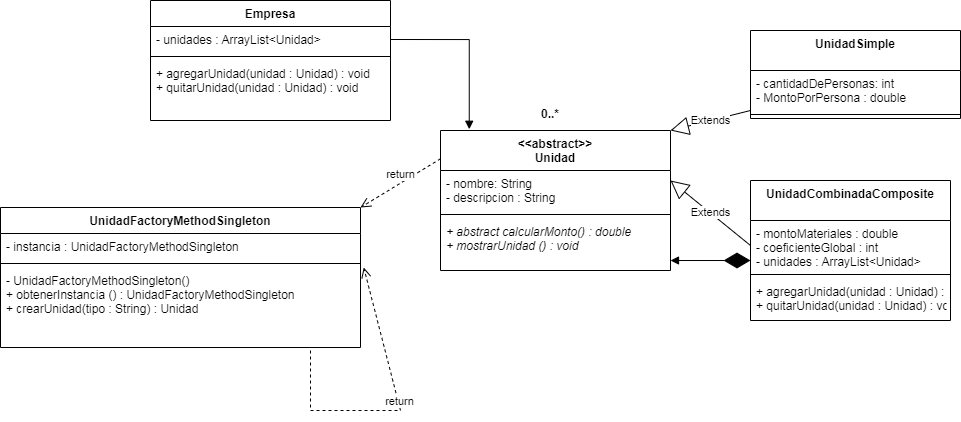

The diagram above was exported from draw.io. Its source (the exported page's mxGraphModel, read from the mxfile embedded in the PNG):
<mxGraphModel dx="1871" dy="462" grid="1" gridSize="10" guides="1" tooltips="1" connect="1" arrows="1" fold="1" page="1" pageScale="1" pageWidth="850" pageHeight="1100" math="0" shadow="0">
  <root>
    <mxCell id="0" />
    <mxCell id="1" parent="0" />
    <mxCell id="1EK2wuZpNV_nPGPAWmXX-1" value="&lt;&lt;abstract&gt;&gt;&#10;Unidad" style="swimlane;fontStyle=1;align=center;verticalAlign=top;childLayout=stackLayout;horizontal=1;startSize=40;horizontalStack=0;resizeParent=1;resizeParentMax=0;resizeLast=0;collapsible=1;marginBottom=0;" vertex="1" parent="1">
      <mxGeometry x="270" y="160" width="230" height="140" as="geometry" />
    </mxCell>
    <mxCell id="1EK2wuZpNV_nPGPAWmXX-2" value="- nombre: String&#10;- descripcion : String" style="text;strokeColor=none;fillColor=none;align=left;verticalAlign=top;spacingLeft=4;spacingRight=4;overflow=hidden;rotatable=0;points=[[0,0.5],[1,0.5]];portConstraint=eastwest;" vertex="1" parent="1EK2wuZpNV_nPGPAWmXX-1">
      <mxGeometry y="40" width="230" height="40" as="geometry" />
    </mxCell>
    <mxCell id="1EK2wuZpNV_nPGPAWmXX-3" value="" style="line;strokeWidth=1;fillColor=none;align=left;verticalAlign=middle;spacingTop=-1;spacingLeft=3;spacingRight=3;rotatable=0;labelPosition=right;points=[];portConstraint=eastwest;strokeColor=inherit;" vertex="1" parent="1EK2wuZpNV_nPGPAWmXX-1">
      <mxGeometry y="80" width="230" height="8" as="geometry" />
    </mxCell>
    <mxCell id="1EK2wuZpNV_nPGPAWmXX-4" value="+ abstract calcularMonto() : double&#10;+ mostrarUnidad () : void&#10;" style="text;strokeColor=none;fillColor=none;align=left;verticalAlign=top;spacingLeft=4;spacingRight=4;overflow=hidden;rotatable=0;points=[[0,0.5],[1,0.5]];portConstraint=eastwest;fontStyle=2" vertex="1" parent="1EK2wuZpNV_nPGPAWmXX-1">
      <mxGeometry y="88" width="230" height="52" as="geometry" />
    </mxCell>
    <mxCell id="1EK2wuZpNV_nPGPAWmXX-5" value="UnidadSimple" style="swimlane;fontStyle=1;align=center;verticalAlign=top;childLayout=stackLayout;horizontal=1;startSize=40;horizontalStack=0;resizeParent=1;resizeParentMax=0;resizeLast=0;collapsible=1;marginBottom=0;" vertex="1" parent="1">
      <mxGeometry x="580" y="60" width="210" height="88" as="geometry" />
    </mxCell>
    <mxCell id="1EK2wuZpNV_nPGPAWmXX-6" value="- cantidadDePersonas: int&#10;- MontoPorPersona : double" style="text;strokeColor=none;fillColor=none;align=left;verticalAlign=top;spacingLeft=4;spacingRight=4;overflow=hidden;rotatable=0;points=[[0,0.5],[1,0.5]];portConstraint=eastwest;" vertex="1" parent="1EK2wuZpNV_nPGPAWmXX-5">
      <mxGeometry y="40" width="210" height="40" as="geometry" />
    </mxCell>
    <mxCell id="1EK2wuZpNV_nPGPAWmXX-7" value="" style="line;strokeWidth=1;fillColor=none;align=left;verticalAlign=middle;spacingTop=-1;spacingLeft=3;spacingRight=3;rotatable=0;labelPosition=right;points=[];portConstraint=eastwest;strokeColor=inherit;" vertex="1" parent="1EK2wuZpNV_nPGPAWmXX-5">
      <mxGeometry y="80" width="210" height="8" as="geometry" />
    </mxCell>
    <mxCell id="1EK2wuZpNV_nPGPAWmXX-9" value="UnidadCombinadaComposite&#10;" style="swimlane;fontStyle=1;align=center;verticalAlign=top;childLayout=stackLayout;horizontal=1;startSize=40;horizontalStack=0;resizeParent=1;resizeParentMax=0;resizeLast=0;collapsible=1;marginBottom=0;" vertex="1" parent="1">
      <mxGeometry x="580" y="210" width="200" height="140" as="geometry" />
    </mxCell>
    <mxCell id="1EK2wuZpNV_nPGPAWmXX-10" value="- montoMateriales : double&#10;- coeficienteGlobal : int&#10;- unidades : ArrayList&lt;Unidad&gt;" style="text;strokeColor=none;fillColor=none;align=left;verticalAlign=top;spacingLeft=4;spacingRight=4;overflow=hidden;rotatable=0;points=[[0,0.5],[1,0.5]];portConstraint=eastwest;" vertex="1" parent="1EK2wuZpNV_nPGPAWmXX-9">
      <mxGeometry y="40" width="200" height="50" as="geometry" />
    </mxCell>
    <mxCell id="1EK2wuZpNV_nPGPAWmXX-11" value="" style="line;strokeWidth=1;fillColor=none;align=left;verticalAlign=middle;spacingTop=-1;spacingLeft=3;spacingRight=3;rotatable=0;labelPosition=right;points=[];portConstraint=eastwest;strokeColor=inherit;" vertex="1" parent="1EK2wuZpNV_nPGPAWmXX-9">
      <mxGeometry y="90" width="200" height="8" as="geometry" />
    </mxCell>
    <mxCell id="1EK2wuZpNV_nPGPAWmXX-12" value="+ agregarUnidad(unidad : Unidad) : void&#10;+ quitarUnidad(unidad : Unidad) : void" style="text;strokeColor=none;fillColor=none;align=left;verticalAlign=top;spacingLeft=4;spacingRight=4;overflow=hidden;rotatable=0;points=[[0,0.5],[1,0.5]];portConstraint=eastwest;" vertex="1" parent="1EK2wuZpNV_nPGPAWmXX-9">
      <mxGeometry y="98" width="200" height="42" as="geometry" />
    </mxCell>
    <mxCell id="1EK2wuZpNV_nPGPAWmXX-17" value="UnidadFactoryMethodSingleton" style="swimlane;fontStyle=1;align=center;verticalAlign=top;childLayout=stackLayout;horizontal=1;startSize=26;horizontalStack=0;resizeParent=1;resizeParentMax=0;resizeLast=0;collapsible=1;marginBottom=0;" vertex="1" parent="1">
      <mxGeometry x="-170" y="237" width="360" height="140" as="geometry" />
    </mxCell>
    <mxCell id="1EK2wuZpNV_nPGPAWmXX-18" value="- instancia : UnidadFactoryMethodSingleton" style="text;strokeColor=none;fillColor=none;align=left;verticalAlign=top;spacingLeft=4;spacingRight=4;overflow=hidden;rotatable=0;points=[[0,0.5],[1,0.5]];portConstraint=eastwest;" vertex="1" parent="1EK2wuZpNV_nPGPAWmXX-17">
      <mxGeometry y="26" width="360" height="26" as="geometry" />
    </mxCell>
    <mxCell id="1EK2wuZpNV_nPGPAWmXX-19" value="" style="line;strokeWidth=1;fillColor=none;align=left;verticalAlign=middle;spacingTop=-1;spacingLeft=3;spacingRight=3;rotatable=0;labelPosition=right;points=[];portConstraint=eastwest;strokeColor=inherit;" vertex="1" parent="1EK2wuZpNV_nPGPAWmXX-17">
      <mxGeometry y="52" width="360" height="8" as="geometry" />
    </mxCell>
    <mxCell id="1EK2wuZpNV_nPGPAWmXX-20" value="- UnidadFactoryMethodSingleton()&#10;+ obtenerInstancia () : UnidadFactoryMethodSingleton&#10;+ crearUnidad(tipo : String) : Unidad" style="text;strokeColor=none;fillColor=none;align=left;verticalAlign=top;spacingLeft=4;spacingRight=4;overflow=hidden;rotatable=0;points=[[0,0.5],[1,0.5]];portConstraint=eastwest;" vertex="1" parent="1EK2wuZpNV_nPGPAWmXX-17">
      <mxGeometry y="60" width="360" height="80" as="geometry" />
    </mxCell>
    <mxCell id="1EK2wuZpNV_nPGPAWmXX-31" value="return" style="html=1;verticalAlign=bottom;endArrow=open;dashed=1;endSize=8;rounded=0;entryX=1.009;entryY=0;entryDx=0;entryDy=0;entryPerimeter=0;" edge="1" parent="1EK2wuZpNV_nPGPAWmXX-17" target="1EK2wuZpNV_nPGPAWmXX-20">
      <mxGeometry relative="1" as="geometry">
        <mxPoint x="310" y="143" as="sourcePoint" />
        <mxPoint x="360" y="53" as="targetPoint" />
        <Array as="points">
          <mxPoint x="310" y="203" />
          <mxPoint x="400" y="203" />
        </Array>
      </mxGeometry>
    </mxCell>
    <mxCell id="1EK2wuZpNV_nPGPAWmXX-21" value="Empresa" style="swimlane;fontStyle=1;align=center;verticalAlign=top;childLayout=stackLayout;horizontal=1;startSize=26;horizontalStack=0;resizeParent=1;resizeParentMax=0;resizeLast=0;collapsible=1;marginBottom=0;" vertex="1" parent="1">
      <mxGeometry x="-20" y="30" width="240" height="120" as="geometry" />
    </mxCell>
    <mxCell id="1EK2wuZpNV_nPGPAWmXX-22" value="- unidades : ArrayList&lt;Unidad&gt;" style="text;strokeColor=none;fillColor=none;align=left;verticalAlign=top;spacingLeft=4;spacingRight=4;overflow=hidden;rotatable=0;points=[[0,0.5],[1,0.5]];portConstraint=eastwest;" vertex="1" parent="1EK2wuZpNV_nPGPAWmXX-21">
      <mxGeometry y="26" width="240" height="26" as="geometry" />
    </mxCell>
    <mxCell id="1EK2wuZpNV_nPGPAWmXX-23" value="" style="line;strokeWidth=1;fillColor=none;align=left;verticalAlign=middle;spacingTop=-1;spacingLeft=3;spacingRight=3;rotatable=0;labelPosition=right;points=[];portConstraint=eastwest;strokeColor=inherit;" vertex="1" parent="1EK2wuZpNV_nPGPAWmXX-21">
      <mxGeometry y="52" width="240" height="8" as="geometry" />
    </mxCell>
    <mxCell id="1EK2wuZpNV_nPGPAWmXX-24" value="+ agregarUnidad(unidad : Unidad) : void&#10;+ quitarUnidad(unidad : Unidad) : void&#10;" style="text;strokeColor=none;fillColor=none;align=left;verticalAlign=top;spacingLeft=4;spacingRight=4;overflow=hidden;rotatable=0;points=[[0,0.5],[1,0.5]];portConstraint=eastwest;" vertex="1" parent="1EK2wuZpNV_nPGPAWmXX-21">
      <mxGeometry y="60" width="240" height="60" as="geometry" />
    </mxCell>
    <mxCell id="1EK2wuZpNV_nPGPAWmXX-27" value="Extends" style="endArrow=block;endSize=16;endFill=0;html=1;rounded=0;exitX=0;exitY=0.5;exitDx=0;exitDy=0;" edge="1" parent="1" source="1EK2wuZpNV_nPGPAWmXX-10">
      <mxGeometry width="160" relative="1" as="geometry">
        <mxPoint x="340" y="210" as="sourcePoint" />
        <mxPoint x="500" y="210" as="targetPoint" />
      </mxGeometry>
    </mxCell>
    <mxCell id="1EK2wuZpNV_nPGPAWmXX-28" value="Extends" style="endArrow=block;endSize=16;endFill=0;html=1;rounded=0;exitX=0;exitY=1;exitDx=0;exitDy=0;exitPerimeter=0;" edge="1" parent="1" source="1EK2wuZpNV_nPGPAWmXX-6">
      <mxGeometry width="160" relative="1" as="geometry">
        <mxPoint x="580" y="161" as="sourcePoint" />
        <mxPoint x="500" y="160" as="targetPoint" />
      </mxGeometry>
    </mxCell>
    <mxCell id="1EK2wuZpNV_nPGPAWmXX-29" value="" style="endArrow=diamondThin;endFill=1;endSize=24;html=1;rounded=0;exitX=1;exitY=0.808;exitDx=0;exitDy=0;exitPerimeter=0;startArrow=block;startFill=1;" edge="1" parent="1" source="1EK2wuZpNV_nPGPAWmXX-4">
      <mxGeometry width="160" relative="1" as="geometry">
        <mxPoint x="420" y="290" as="sourcePoint" />
        <mxPoint x="580" y="290" as="targetPoint" />
      </mxGeometry>
    </mxCell>
    <mxCell id="1EK2wuZpNV_nPGPAWmXX-30" value="return" style="html=1;verticalAlign=bottom;endArrow=open;dashed=1;endSize=8;rounded=0;entryX=1;entryY=0;entryDx=0;entryDy=0;exitX=0;exitY=0.202;exitDx=0;exitDy=0;exitPerimeter=0;" edge="1" parent="1" source="1EK2wuZpNV_nPGPAWmXX-1" target="1EK2wuZpNV_nPGPAWmXX-17">
      <mxGeometry relative="1" as="geometry">
        <mxPoint x="340" y="200" as="sourcePoint" />
        <mxPoint x="260" y="200" as="targetPoint" />
      </mxGeometry>
    </mxCell>
    <mxCell id="1EK2wuZpNV_nPGPAWmXX-35" value="" style="endArrow=block;endFill=1;html=1;edgeStyle=orthogonalEdgeStyle;align=left;verticalAlign=top;rounded=0;exitX=1;exitY=0.5;exitDx=0;exitDy=0;entryX=0.125;entryY=-0.009;entryDx=0;entryDy=0;entryPerimeter=0;" edge="1" parent="1" source="1EK2wuZpNV_nPGPAWmXX-22" target="1EK2wuZpNV_nPGPAWmXX-1">
      <mxGeometry x="-1" relative="1" as="geometry">
        <mxPoint x="180" y="170" as="sourcePoint" />
        <mxPoint x="340" y="170" as="targetPoint" />
      </mxGeometry>
    </mxCell>
    <mxCell id="1EK2wuZpNV_nPGPAWmXX-37" value="0..*" style="text;align=center;fontStyle=1;verticalAlign=middle;spacingLeft=3;spacingRight=3;strokeColor=none;rotatable=0;points=[[0,0.5],[1,0.5]];portConstraint=eastwest;" vertex="1" parent="1">
      <mxGeometry x="340" y="130" width="80" height="26" as="geometry" />
    </mxCell>
  </root>
</mxGraphModel>